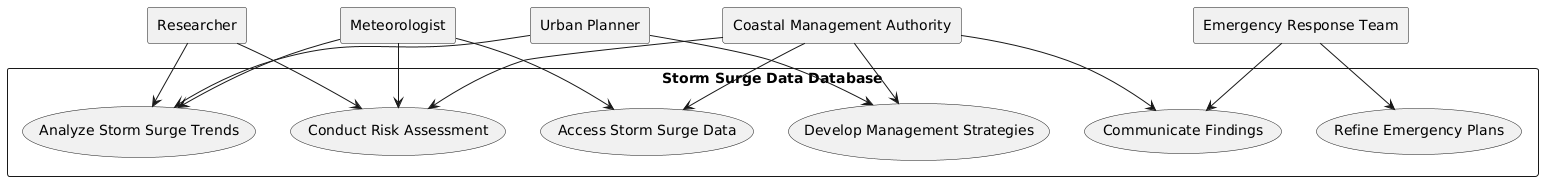

The diagram above was rendered by PlantUML. Its source (embedded in the PNG):
@startuml
RECTANGLE "Coastal Management Authority" as CMA
RECTANGLE "Meteorologist" as MET
RECTANGLE "Urban Planner" as UP
RECTANGLE "Emergency Response Team" as ERT
RECTANGLE "Researcher" as RES

RECTANGLE "Storm Surge Data Database" as DB {
    usecase "Access Storm Surge Data" as UC1
    usecase "Analyze Storm Surge Trends" as UC2
    usecase "Conduct Risk Assessment" as UC3
    usecase "Develop Management Strategies" as UC4
    usecase "Refine Emergency Plans" as UC5
    usecase "Communicate Findings" as UC6
}

CMA --> UC1
CMA --> UC3
CMA --> UC4
CMA --> UC6

MET --> UC1
MET --> UC2
MET --> UC3

UP --> UC2
UP --> UC4

ERT --> UC5
ERT --> UC6

RES --> UC2
RES --> UC3
@enduml